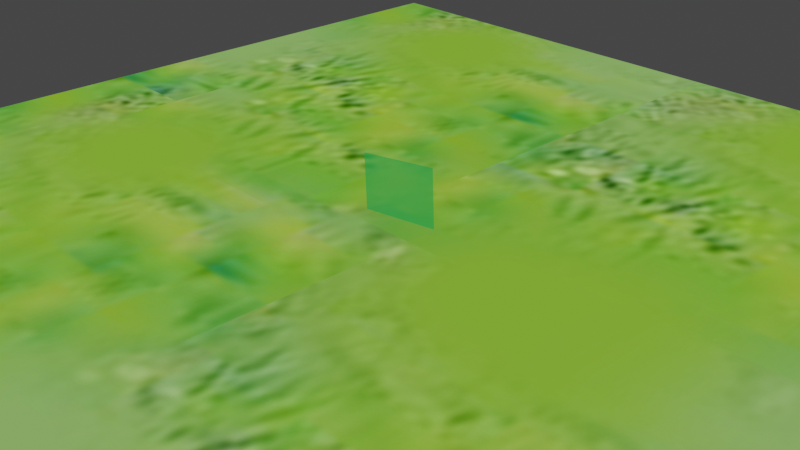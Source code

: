 # Source: grass_tutorial_file.blend  (saved by Blender 2.83.15; exported with 4.5.12 LTS)
import bpy
from mathutils import Matrix  # noqa: F401  (used for matrix-valued properties, if any)

bpy.ops.wm.read_factory_settings(use_empty=True)
scene = bpy.context.scene
scene.name = 'Scene'

# ---- collections
col_collection = bpy.data.collections.new('Collection'); scene.collection.children.link(col_collection)

# ---- images (referenced by path relative to the original .blend; pixels are not part of the script)
import os
ASSET_DIR = os.environ.get("B2B_ASSET_DIR", "")  # directory of the original .blend (textures are referenced by path, not embedded)
HERE = os.path.dirname(os.path.abspath(__file__))  # packed textures are extracted next to this script under _unpacked/

def load_image(name, relpath, width, height, colorspace="sRGB"):
    """Load a texture the original file referenced (path relative to the .blend, or extracted next to this script)."""
    p = next((c for c in (os.path.join(HERE, relpath), os.path.join(ASSET_DIR, relpath)) if relpath and os.path.exists(c)), "")
    if p:
        img = bpy.data.images.load(p, check_existing=True)
        img.name = name
    else:  # same state as the original file: an image datablock whose file is absent (Cycles renders it pink)
        img = bpy.data.images.new(name, width, height)
        img.source = "FILE"
        img.filepath = "//" + (relpath or name)
    img.colorspace_settings.name = colorspace
    return img
img_grass_color_normal_jpg = load_image('grass_color_normal.jpg', '_unpacked/grass_color_normal.4b251e8d.jpg', 1000, 1000, 'sRGB')
img_2020_07_16_19_22_29_mp4 = load_image('2020-07-16-19-22-29.mp4', '', 1024, 1024, 'sRGB')
img_grass_color_saturated_version_jpg = load_image('grass_color_saturated_version.jpg', '_unpacked/grass_color_saturated_version.e63ec209.jpg', 1000, 1000, 'sRGB')
img_alpha_png_001 = load_image('alpha.png.001', 'alpha.png', 1024, 1024, 'sRGB')

# ---- materials (node trees are filled in below, after node groups)
mat_material_001 = bpy.data.materials.new('Material.001')
mat_material_002 = bpy.data.materials.new('Material.002')

# ---- material node trees
mat_material_001.use_nodes = True; mat_material_001.node_tree.nodes.clear()
_N = mat_material_001.node_tree.nodes; _L = mat_material_001.node_tree.links
n0 = _N.new('ShaderNodeOutputMaterial'); n0.name = 'Material Output'; n0.location = (300, 300)
n1 = _N.new('ShaderNodeEmission'); n1.name = 'Emission'; n1.location = (7, 289)
n2 = _N.new('ShaderNodeTexImage'); n2.name = 'Image Texture'; n2.location = (-362, 286)
n2.image = img_grass_color_normal_jpg
_L.new(n1.outputs[0], n0.inputs[0])
_L.new(n2.outputs[0], n1.inputs[0])
n0.is_active_output = True
mat_material_002.use_nodes = True; mat_material_002.node_tree.nodes.clear()
_N = mat_material_002.node_tree.nodes; _L = mat_material_002.node_tree.links
n0 = _N.new('ShaderNodeEmission'); n0.name = 'Emission'; n0.location = (7, 289)
n1 = _N.new('ShaderNodeTexCoord'); n1.name = 'Texture Coordinate'; n1.location = (-767, 306)
n1.from_instancer = True
n2 = _N.new('ShaderNodeOutputMaterial'); n2.name = 'Material Output'; n2.location = (447, 329)
n3 = _N.new('ShaderNodeMixShader'); n3.name = 'Mix Shader'; n3.location = (227, 312)
n4 = _N.new('ShaderNodeBsdfTransparent'); n4.name = 'Transparent BSDF'; n4.location = (-4, 128)
n5 = _N.new('ShaderNodeTexImage'); n5.name = 'Image Texture.002'; n5.location = (119, -79)
n5.image = img_2020_07_16_19_22_29_mp4
n6 = _N.new('ShaderNodeTexImage'); n6.name = 'Image Texture'; n6.location = (-362, 286)
n6.image = img_grass_color_saturated_version_jpg
n7 = _N.new('ShaderNodeTexImage'); n7.name = 'Image Texture.001'; n7.location = (-385, -1)
n7.image = img_alpha_png_001
_L.new(n0.outputs[0], n3.inputs[1])
_L.new(n6.outputs[0], n0.inputs[0])
_L.new(n1.outputs[2], n6.inputs[0])
_L.new(n3.outputs[0], n2.inputs[0])
_L.new(n4.outputs[0], n3.inputs[2])
_L.new(n7.outputs[0], n3.inputs[0])
n2.is_active_output = True

# ---- world
world_world = bpy.data.worlds.new('World'); scene.world = world_world
world_world.use_nodes = True; world_world.node_tree.nodes.clear()
_N = world_world.node_tree.nodes; _L = world_world.node_tree.links
n0 = _N.new('ShaderNodeOutputWorld'); n0.name = 'World Output'; n0.location = (300, 300)
n1 = _N.new('ShaderNodeBackground'); n1.name = 'Background'; n1.location = (10, 300)
n1.inputs[0].default_value = (0.05088, 0.05088, 0.05088, 1.0)
_L.new(n1.outputs[0], n0.inputs[0])
n0.is_active_output = True
world_world.color = (0.05088, 0.05088, 0.05088)
world_world.use_sun_shadow = False
world_world.sun_shadow_jitter_overblur = 0.0

# ---- cameras
cam_camera = bpy.data.cameras.new('Camera')
cam_camera.clip_end = 100.0
cam_camera.ortho_scale = 7.314

# ---- meshes
me_plane = bpy.data.meshes.new('Plane')
me_plane.from_pydata([(-1.0, -1.0, 0.0), (1.0, -1.0, 0.0), (-1.0, 1.0, 0.0), (1.0, 1.0, 0.0)], [], [(0, 1, 3, 2)])
_uv = me_plane.uv_layers.new(name='UVMap')
_uv.uv.foreach_set('vector', [0.0, 0.0, 1.0, 0.0, 1.0, 1.0, 0.0, 1.0])
me_plane.materials.append(mat_material_001)
me_plane.use_remesh_fix_poles = True
me_plane.use_remesh_preserve_attributes = False
me_plane.use_mirror_vertex_groups = False
me_plane.update()
me_plane_001 = bpy.data.meshes.new('Plane.001')
me_plane_001.from_pydata([(-1.0, -1.0, 0.0), (1.0, -1.0, 0.0), (-1.0, 1.0, 0.0), (1.0, 1.0, 0.0)], [], [(0, 1, 3, 2)])
_uv = me_plane_001.uv_layers.new(name='UVMap')
_uv.uv.foreach_set('vector', [0.0, 0.0, 1.0, 0.0, 1.0, 1.0, 0.0, 1.0])
me_plane_001.materials.append(mat_material_002)
me_plane_001.use_remesh_fix_poles = True
me_plane_001.use_remesh_preserve_attributes = False
me_plane_001.use_mirror_vertex_groups = False
me_plane_001.update()

# ---- objects
ob_camera = bpy.data.objects.new('Camera', cam_camera)
ob_surface = bpy.data.objects.new('surface', me_plane)
ob_grass = bpy.data.objects.new('grass', me_plane_001)

# ---- transforms, parenting, visibility, modifiers, constraints
ob_camera.location = (7.359, -6.926, 4.958)
ob_camera.rotation_euler = (1.109, 0.0, 0.8149)
ob_camera.lock_rotations_4d = False
ob_camera.empty_display_type = 'ARROWS'
ob_camera.color = (0.0, 0.0, 0.0, 0.0)
ob_camera.display_type = 'WIRE'
ob_camera.lineart.crease_threshold = 0.0
ob_surface.location = (0.0, 0.0, 0.0)
ob_surface.scale = (5.801, 5.801, 5.801)
ob_surface.lineart.crease_threshold = 0.0
_m = ob_surface.modifiers.new('ParticleSettings', 'PARTICLE_SYSTEM')
ob_grass.location = (0.0, 0.0, 0.2245)
ob_grass.rotation_euler = (1.372, 1.525, 0.0)
ob_grass.scale = (0.4149, 0.4149, 0.4149)
ob_grass.lineart.crease_threshold = 0.0

# ---- collection membership
col_collection.objects.link(ob_camera)
col_collection.objects.link(ob_surface)
col_collection.objects.link(ob_grass)

# ---- scene / render settings (as saved in the file)
scene.camera = ob_camera
scene.frame_start = 1; scene.frame_end = 250; scene.frame_set(1)
scene.render.engine = 'CYCLES'
scene.cycles.use_denoising = False
scene.cycles.samples = 50
scene.cycles.sampling_pattern = 'TABULATED_SOBOL'
scene.cycles.use_adaptive_sampling = False
scene.cycles.use_light_tree = False
scene.cycles.transparent_max_bounces = 400
scene.view_settings.view_transform = 'Filmic'
bpy.context.view_layer.update()
